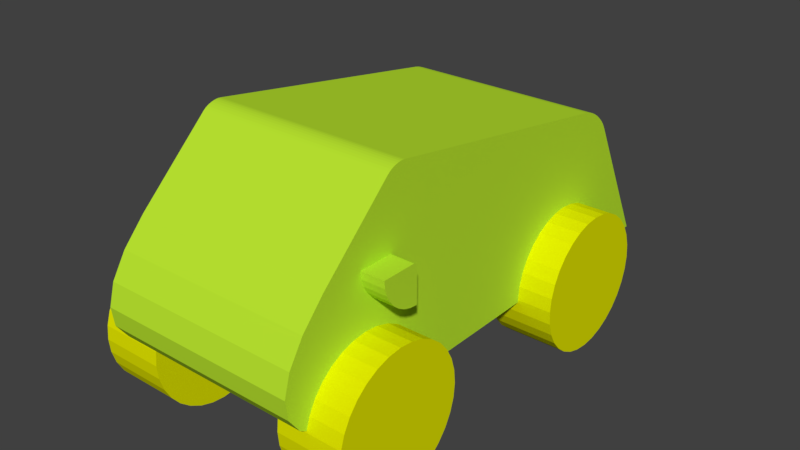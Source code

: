 # Source: car.blend  (saved by Blender 2.79.0; exported with 4.5.12 LTS)
import bpy
from mathutils import Matrix  # noqa: F401  (used for matrix-valued properties, if any)

bpy.ops.wm.read_factory_settings(use_empty=True)
scene = bpy.context.scene
scene.name = 'Scene'

# ---- collections
col_collection_1 = bpy.data.collections.new('Collection 1'); scene.collection.children.link(col_collection_1)

# ---- materials (node trees are filled in below, after node groups)
mat_material = bpy.data.materials.new('Material')
mat_material.alpha_threshold = 0.0
mat_material.use_transparent_shadow = False
mat_material.diffuse_color = (0.5003, 0.8, 0.03034, 1.0)
mat_material.roughness = 0.5
mat_material.line_color = (0.0, 0.0, 0.0, 1.0)
mat_material_001 = bpy.data.materials.new('Material.001')
mat_material_001.alpha_threshold = 0.0
mat_material_001.use_transparent_shadow = False
mat_material_001.diffuse_color = (0.7781, 0.8, 0.0, 1.0)
mat_material_001.roughness = 0.5

# ---- material node trees

# ---- world
world_world = bpy.data.worlds.new('World'); scene.world = world_world
world_world.color = (0.05088, 0.05088, 0.05088)
world_world.use_sun_shadow = False
world_world.sun_shadow_jitter_overblur = 0.0
world_world.cycles.sampling_method = 'MANUAL'

# ---- meshes
me_cube = bpy.data.meshes.new('Cube')
me_cube.from_pydata([(1.0, 2.729, -1.0), (-1.0, 2.729, -1.0), (1.0, 2.066, 0.3023), (1.0, 1.708, 0.5635), (1.0, 2.04, 0.3463), (1.0, 2.005, 0.3901), (1.0, 1.962, 0.4321), (1.0, 1.915, 0.4706), (1.0, 1.864, 0.5041), (1.0, 1.811, 0.5314), (1.0, 1.758, 0.5515), (-1.0, 1.708, 0.5635), (-1.0, 2.066, 0.3023), (-1.0, 1.758, 0.5515), (-1.0, 1.811, 0.5314), (-1.0, 1.864, 0.5041), (-1.0, 1.915, 0.4706), (-1.0, 1.962, 0.4321), (-1.0, 2.005, 0.3901), (-1.0, 2.04, 0.3463), (1.0, -0.8899, 0.9823), (1.0, -1.081, 0.9235), (1.0, -0.913, 0.9842), (1.0, -0.9382, 0.9832), (1.0, -0.9647, 0.9792), (1.0, -0.9915, 0.9724), (1.0, -1.017, 0.963), (1.0, -1.042, 0.9514), (1.0, -1.063, 0.938), (-1.0, -1.081, 0.9235), (-1.0, -0.8899, 0.9823), (-1.0, -1.063, 0.938), (-1.0, -1.042, 0.9514), (-1.0, -1.017, 0.963), (-1.0, -0.9915, 0.9724), (-1.0, -0.9647, 0.9792), (-1.0, -0.9382, 0.9832), (-1.0, -0.913, 0.9842), (1.0, -1.797, 0.2477), (1.0, -1.301, -1.0), (1.0, -2.019, 0.004268), (1.0, -2.164, -0.2298), (1.0, -2.224, -0.4455), (1.0, -2.199, -0.6346), (1.0, -2.088, -0.7897), (1.0, -1.895, -0.905), (1.0, -1.63, -0.976), (-1.0, -1.301, -1.0), (-1.0, -1.797, 0.2477), (-1.0, -1.63, -0.976), (-1.0, -1.895, -0.905), (-1.0, -2.088, -0.7897), (-1.0, -2.199, -0.6346), (-1.0, -2.224, -0.4455), (-1.0, -2.164, -0.2298), (-1.0, -2.019, 0.004268), (0.7006, -1.352, -0.2882), (1.346, -1.352, -0.2882), (0.7006, -1.218, -0.3014), (1.346, -1.218, -0.3014), (0.7006, -1.089, -0.3405), (1.346, -1.089, -0.3405), (0.7006, -0.9704, -0.404), (1.346, -0.9704, -0.404), (0.7006, -0.8663, -0.4894), (1.346, -0.8663, -0.4894), (0.7006, -0.7809, -0.5934), (1.346, -0.7809, -0.5934), (0.7006, -0.7174, -0.7122), (1.346, -0.7174, -0.7122), (0.7006, -0.6783, -0.841), (1.346, -0.6783, -0.841), (0.7006, -0.6651, -0.975), (1.346, -0.6651, -0.975), (0.7006, -0.6783, -1.109), (1.346, -0.6783, -1.109), (0.7006, -0.7174, -1.238), (1.346, -0.7174, -1.238), (0.7006, -0.7809, -1.357), (1.346, -0.7809, -1.357), (0.7006, -0.8663, -1.461), (1.346, -0.8663, -1.461), (0.7006, -0.9704, -1.546), (1.346, -0.9704, -1.546), (0.7006, -1.089, -1.61), (1.346, -1.089, -1.61), (0.7006, -1.218, -1.649), (1.346, -1.218, -1.649), (0.7006, -1.352, -1.662), (1.346, -1.352, -1.662), (0.7006, -1.486, -1.649), (1.346, -1.486, -1.649), (0.7006, -1.615, -1.61), (1.346, -1.615, -1.61), (0.7006, -1.734, -1.546), (1.346, -1.734, -1.546), (0.7006, -1.838, -1.461), (1.346, -1.838, -1.461), (0.7006, -1.923, -1.357), (1.346, -1.923, -1.357), (0.7006, -1.986, -1.238), (1.346, -1.986, -1.238), (0.7006, -2.026, -1.109), (1.346, -2.026, -1.109), (0.7006, -2.039, -0.975), (1.346, -2.039, -0.975), (0.7006, -2.026, -0.841), (1.346, -2.026, -0.841), (0.7006, -1.986, -0.7122), (1.346, -1.986, -0.7122), (0.7006, -1.923, -0.5934), (1.346, -1.923, -0.5934), (0.7006, -1.838, -0.4894), (1.346, -1.838, -0.4894), (0.7006, -1.734, -0.404), (1.346, -1.734, -0.404), (0.7006, -1.615, -0.3405), (1.346, -1.615, -0.3405), (0.7006, -1.486, -0.3014), (1.346, -1.486, -0.3014), (0.7006, 1.428, -0.2882), (1.346, 1.428, -0.2882), (0.7006, 1.562, -0.3014), (1.346, 1.562, -0.3014), (0.7006, 1.691, -0.3405), (1.346, 1.691, -0.3405), (0.7006, 1.809, -0.404), (1.346, 1.809, -0.404), (0.7006, 1.914, -0.4894), (1.346, 1.914, -0.4894), (0.7006, 1.999, -0.5934), (1.346, 1.999, -0.5934), (0.7006, 2.062, -0.7122), (1.346, 2.062, -0.7122), (0.7006, 2.101, -0.841), (1.346, 2.101, -0.841), (0.7006, 2.115, -0.975), (1.346, 2.115, -0.975), (0.7006, 2.101, -1.109), (1.346, 2.101, -1.109), (0.7006, 2.062, -1.238), (1.346, 2.062, -1.238), (0.7006, 1.999, -1.357), (1.346, 1.999, -1.357), (0.7006, 1.914, -1.461), (1.346, 1.914, -1.461), (0.7006, 1.809, -1.546), (1.346, 1.809, -1.546), (0.7006, 1.691, -1.61), (1.346, 1.691, -1.61), (0.7006, 1.562, -1.649), (1.346, 1.562, -1.649), (0.7006, 1.428, -1.662), (1.346, 1.428, -1.662), (0.7006, 1.294, -1.649), (1.346, 1.294, -1.649), (0.7006, 1.165, -1.61), (1.346, 1.165, -1.61), (0.7006, 1.046, -1.546), (1.346, 1.046, -1.546), (0.7006, 0.9422, -1.461), (1.346, 0.9422, -1.461), (0.7006, 0.8568, -1.357), (1.346, 0.8568, -1.357), (0.7006, 0.7934, -1.238), (1.346, 0.7934, -1.238), (0.7006, 0.7543, -1.109), (1.346, 0.7543, -1.109), (0.7006, 0.7411, -0.975), (1.346, 0.7411, -0.975), (0.7006, 0.7543, -0.841), (1.346, 0.7543, -0.841), (0.7006, 0.7934, -0.7122), (1.346, 0.7934, -0.7122), (0.7006, 0.8568, -0.5934), (1.346, 0.8568, -0.5934), (0.7006, 0.9422, -0.4894), (1.346, 0.9422, -0.4894), (0.7006, 1.046, -0.404), (1.346, 1.046, -0.404), (0.7006, 1.165, -0.3405), (1.346, 1.165, -0.3405), (0.7006, 1.294, -0.3014), (1.346, 1.294, -0.3014), (-1.341, 1.428, -0.2882), (-0.6959, 1.428, -0.2882), (-1.341, 1.562, -0.3014), (-0.6959, 1.562, -0.3014), (-1.341, 1.691, -0.3405), (-0.6959, 1.691, -0.3405), (-1.341, 1.809, -0.404), (-0.6959, 1.809, -0.404), (-1.341, 1.914, -0.4894), (-0.6959, 1.914, -0.4894), (-1.341, 1.999, -0.5934), (-0.6959, 1.999, -0.5934), (-1.341, 2.062, -0.7122), (-0.6959, 2.062, -0.7122), (-1.341, 2.101, -0.841), (-0.6959, 2.101, -0.841), (-1.341, 2.115, -0.975), (-0.6959, 2.115, -0.975), (-1.341, 2.101, -1.109), (-0.6959, 2.101, -1.109), (-1.341, 2.062, -1.238), (-0.6959, 2.062, -1.238), (-1.341, 1.999, -1.357), (-0.6959, 1.999, -1.357), (-1.341, 1.914, -1.461), (-0.6959, 1.914, -1.461), (-1.341, 1.809, -1.546), (-0.6959, 1.809, -1.546), (-1.341, 1.691, -1.61), (-0.6959, 1.691, -1.61), (-1.341, 1.562, -1.649), (-0.6959, 1.562, -1.649), (-1.341, 1.428, -1.662), (-0.6959, 1.428, -1.662), (-1.341, 1.294, -1.649), (-0.6959, 1.294, -1.649), (-1.341, 1.165, -1.61), (-0.6959, 1.165, -1.61), (-1.341, 1.046, -1.546), (-0.6959, 1.046, -1.546), (-1.341, 0.9422, -1.461), (-0.6959, 0.9422, -1.461), (-1.341, 0.8568, -1.357), (-0.6959, 0.8568, -1.357), (-1.341, 0.7934, -1.238), (-0.6959, 0.7934, -1.238), (-1.341, 0.7543, -1.109), (-0.6959, 0.7543, -1.109), (-1.341, 0.7411, -0.975), (-0.6959, 0.7411, -0.975), (-1.341, 0.7543, -0.841), (-0.6959, 0.7543, -0.841), (-1.341, 0.7934, -0.7122), (-0.6959, 0.7934, -0.7122), (-1.341, 0.8568, -0.5934), (-0.6959, 0.8568, -0.5934), (-1.341, 0.9422, -0.4894), (-0.6959, 0.9422, -0.4894), (-1.341, 1.046, -0.404), (-0.6959, 1.046, -0.404), (-1.341, 1.165, -0.3405), (-0.6959, 1.165, -0.3405), (-1.341, 1.294, -0.3014), (-0.6959, 1.294, -0.3014), (-1.341, -1.378, -0.2882), (-0.6959, -1.378, -0.2882), (-1.341, -1.244, -0.3014), (-0.6959, -1.244, -0.3014), (-1.341, -1.115, -0.3405), (-0.6959, -1.115, -0.3405), (-1.341, -0.9966, -0.404), (-0.6959, -0.9966, -0.404), (-1.341, -0.8925, -0.4894), (-0.6959, -0.8925, -0.4894), (-1.341, -0.8071, -0.5934), (-0.6959, -0.8071, -0.5934), (-1.341, -0.7436, -0.7122), (-0.6959, -0.7436, -0.7122), (-1.341, -0.7045, -0.841), (-0.6959, -0.7045, -0.841), (-1.341, -0.6913, -0.975), (-0.6959, -0.6913, -0.975), (-1.341, -0.7045, -1.109), (-0.6959, -0.7045, -1.109), (-1.341, -0.7436, -1.238), (-0.6959, -0.7436, -1.238), (-1.341, -0.8071, -1.357), (-0.6959, -0.8071, -1.357), (-1.341, -0.8925, -1.461), (-0.6959, -0.8925, -1.461), (-1.341, -0.9966, -1.546), (-0.6959, -0.9966, -1.546), (-1.341, -1.115, -1.61), (-0.6959, -1.115, -1.61), (-1.341, -1.244, -1.649), (-0.6959, -1.244, -1.649), (-1.341, -1.378, -1.662), (-0.6959, -1.378, -1.662), (-1.341, -1.512, -1.649), (-0.6959, -1.512, -1.649), (-1.341, -1.641, -1.61), (-0.6959, -1.641, -1.61), (-1.341, -1.76, -1.546), (-0.6959, -1.76, -1.546), (-1.341, -1.864, -1.461), (-0.6959, -1.864, -1.461), (-1.341, -1.949, -1.357), (-0.6959, -1.949, -1.357), (-1.341, -2.013, -1.238), (-0.6959, -2.013, -1.238), (-1.341, -2.052, -1.109), (-0.6959, -2.052, -1.109), (-1.341, -2.065, -0.975), (-0.6959, -2.065, -0.975), (-1.341, -2.052, -0.841), (-0.6959, -2.052, -0.841), (-1.341, -2.013, -0.7122), (-0.6959, -2.013, -0.7122), (-1.341, -1.949, -0.5934), (-0.6959, -1.949, -0.5934), (-1.341, -1.864, -0.4894), (-0.6959, -1.864, -0.4894), (-1.341, -1.76, -0.404), (-0.6959, -1.76, -0.404), (-1.341, -1.641, -0.3405), (-0.6959, -1.641, -0.3405), (-1.341, -1.512, -0.3014), (-0.6959, -1.512, -0.3014), (-1.225, -1.394, 0.2574), (-1.225, -1.019, -0.1176), (1.229, -1.394, 0.2574), (1.229, -1.019, -0.1176), (-1.225, -1.021, -0.1176), (-1.225, -1.396, 0.2574), (-1.225, -1.094, -0.1104), (-1.225, -1.165, -0.08903), (-1.225, -1.23, -0.05438), (-1.225, -1.286, -0.007741), (-1.225, -1.333, 0.04908), (-1.225, -1.368, 0.1139), (-1.225, -1.389, 0.1843), (1.229, -1.396, 0.2574), (1.229, -1.021, -0.1176), (1.229, -1.389, 0.1843), (1.229, -1.368, 0.1139), (1.229, -1.333, 0.04908), (1.229, -1.286, -0.007741), (1.229, -1.23, -0.05438), (1.229, -1.165, -0.08903), (1.229, -1.094, -0.1104), (-1.225, -1.062, 0.2574), (-1.225, -1.019, 0.2145), (-1.225, -1.054, 0.2566), (-1.225, -1.046, 0.2542), (-1.225, -1.038, 0.2502), (-1.225, -1.032, 0.2449), (-1.225, -1.026, 0.2384), (-1.225, -1.022, 0.231), (-1.225, -1.02, 0.2229), (1.229, -1.019, 0.2145), (1.229, -1.062, 0.2574), (1.229, -1.02, 0.2229), (1.229, -1.022, 0.231), (1.229, -1.026, 0.2384), (1.229, -1.032, 0.2449), (1.229, -1.038, 0.2502), (1.229, -1.046, 0.2542), (1.229, -1.054, 0.2566)], [], [(38, 21, 29, 48), (3, 11, 30, 20), (47, 49, 50, 51, 52, 53, 54, 55, 48, 29, 31, 32, 33, 34, 35, 36, 37, 30, 11, 13, 14, 15, 16, 17, 18, 19, 12, 1), (2, 12, 19, 4), (4, 19, 18, 5), (5, 18, 17, 6), (6, 17, 16, 7), (7, 16, 15, 8), (8, 15, 14, 9), (9, 14, 13, 10), (10, 13, 11, 3), (2, 0, 1, 12), (20, 30, 37, 22), (22, 37, 36, 23), (23, 36, 35, 24), (24, 35, 34, 25), (25, 34, 33, 26), (26, 33, 32, 27), (27, 32, 31, 28), (28, 31, 29, 21), (0, 39, 47, 1), (38, 48, 55, 40), (40, 55, 54, 41), (41, 54, 53, 42), (42, 53, 52, 43), (43, 52, 51, 44), (44, 51, 50, 45), (45, 50, 49, 46), (46, 49, 47, 39), (0, 2, 4, 5, 6, 7, 8, 9, 10, 3, 20, 22, 23, 24, 25, 26, 27, 28, 21, 38, 40, 41, 42, 43, 44, 45, 46, 39), (56, 57, 59, 58), (58, 59, 61, 60), (60, 61, 63, 62), (62, 63, 65, 64), (64, 65, 67, 66), (66, 67, 69, 68), (68, 69, 71, 70), (70, 71, 73, 72), (72, 73, 75, 74), (74, 75, 77, 76), (76, 77, 79, 78), (78, 79, 81, 80), (80, 81, 83, 82), (82, 83, 85, 84), (84, 85, 87, 86), (86, 87, 89, 88), (88, 89, 91, 90), (90, 91, 93, 92), (92, 93, 95, 94), (94, 95, 97, 96), (96, 97, 99, 98), (98, 99, 101, 100), (100, 101, 103, 102), (102, 103, 105, 104), (104, 105, 107, 106), (106, 107, 109, 108), (108, 109, 111, 110), (110, 111, 113, 112), (112, 113, 115, 114), (114, 115, 117, 116), (59, 57, 119, 117, 115, 113, 111, 109, 107, 105, 103, 101, 99, 97, 95, 93, 91, 89, 87, 85, 83, 81, 79, 77, 75, 73, 71, 69, 67, 65, 63, 61), (116, 117, 119, 118), (118, 119, 57, 56), (56, 58, 60, 62, 64, 66, 68, 70, 72, 74, 76, 78, 80, 82, 84, 86, 88, 90, 92, 94, 96, 98, 100, 102, 104, 106, 108, 110, 112, 114, 116, 118), (120, 121, 123, 122), (122, 123, 125, 124), (124, 125, 127, 126), (126, 127, 129, 128), (128, 129, 131, 130), (130, 131, 133, 132), (132, 133, 135, 134), (134, 135, 137, 136), (136, 137, 139, 138), (138, 139, 141, 140), (140, 141, 143, 142), (142, 143, 145, 144), (144, 145, 147, 146), (146, 147, 149, 148), (148, 149, 151, 150), (150, 151, 153, 152), (152, 153, 155, 154), (154, 155, 157, 156), (156, 157, 159, 158), (158, 159, 161, 160), (160, 161, 163, 162), (162, 163, 165, 164), (164, 165, 167, 166), (166, 167, 169, 168), (168, 169, 171, 170), (170, 171, 173, 172), (172, 173, 175, 174), (174, 175, 177, 176), (176, 177, 179, 178), (178, 179, 181, 180), (123, 121, 183, 181, 179, 177, 175, 173, 171, 169, 167, 165, 163, 161, 159, 157, 155, 153, 151, 149, 147, 145, 143, 141, 139, 137, 135, 133, 131, 129, 127, 125), (180, 181, 183, 182), (182, 183, 121, 120), (120, 122, 124, 126, 128, 130, 132, 134, 136, 138, 140, 142, 144, 146, 148, 150, 152, 154, 156, 158, 160, 162, 164, 166, 168, 170, 172, 174, 176, 178, 180, 182), (184, 185, 187, 186), (186, 187, 189, 188), (188, 189, 191, 190), (190, 191, 193, 192), (192, 193, 195, 194), (194, 195, 197, 196), (196, 197, 199, 198), (198, 199, 201, 200), (200, 201, 203, 202), (202, 203, 205, 204), (204, 205, 207, 206), (206, 207, 209, 208), (208, 209, 211, 210), (210, 211, 213, 212), (212, 213, 215, 214), (214, 215, 217, 216), (216, 217, 219, 218), (218, 219, 221, 220), (220, 221, 223, 222), (222, 223, 225, 224), (224, 225, 227, 226), (226, 227, 229, 228), (228, 229, 231, 230), (230, 231, 233, 232), (232, 233, 235, 234), (234, 235, 237, 236), (236, 237, 239, 238), (238, 239, 241, 240), (240, 241, 243, 242), (242, 243, 245, 244), (187, 185, 247, 245, 243, 241, 239, 237, 235, 233, 231, 229, 227, 225, 223, 221, 219, 217, 215, 213, 211, 209, 207, 205, 203, 201, 199, 197, 195, 193, 191, 189), (244, 245, 247, 246), (246, 247, 185, 184), (184, 186, 188, 190, 192, 194, 196, 198, 200, 202, 204, 206, 208, 210, 212, 214, 216, 218, 220, 222, 224, 226, 228, 230, 232, 234, 236, 238, 240, 242, 244, 246), (248, 249, 251, 250), (250, 251, 253, 252), (252, 253, 255, 254), (254, 255, 257, 256), (256, 257, 259, 258), (258, 259, 261, 260), (260, 261, 263, 262), (262, 263, 265, 264), (264, 265, 267, 266), (266, 267, 269, 268), (268, 269, 271, 270), (270, 271, 273, 272), (272, 273, 275, 274), (274, 275, 277, 276), (276, 277, 279, 278), (278, 279, 281, 280), (280, 281, 283, 282), (282, 283, 285, 284), (284, 285, 287, 286), (286, 287, 289, 288), (288, 289, 291, 290), (290, 291, 293, 292), (292, 293, 295, 294), (294, 295, 297, 296), (296, 297, 299, 298), (298, 299, 301, 300), (300, 301, 303, 302), (302, 303, 305, 304), (304, 305, 307, 306), (306, 307, 309, 308), (251, 249, 311, 309, 307, 305, 303, 301, 299, 297, 295, 293, 291, 289, 287, 285, 283, 281, 279, 277, 275, 273, 271, 269, 267, 265, 263, 261, 259, 257, 255, 253), (308, 309, 311, 310), (310, 311, 249, 248), (248, 250, 252, 254, 256, 258, 260, 262, 264, 266, 268, 270, 272, 274, 276, 278, 280, 282, 284, 286, 288, 290, 292, 294, 296, 298, 300, 302, 304, 306, 308, 310), (325, 314, 312, 317), (315, 343, 345, 346, 347, 348, 349, 350, 351, 344, 314, 325, 327, 328, 329, 330, 331, 332, 333, 326), (313, 335, 343, 315), (316, 318, 319, 320, 321, 322, 323, 324, 317, 312, 334, 336, 337, 338, 339, 340, 341, 342, 335, 313), (316, 326, 333, 318), (318, 333, 332, 319), (319, 332, 331, 320), (320, 331, 330, 321), (321, 330, 329, 322), (322, 329, 328, 323), (323, 328, 327, 324), (324, 327, 325, 317), (313, 315, 326, 316), (334, 344, 351, 336), (336, 351, 350, 337), (337, 350, 349, 338), (338, 349, 348, 339), (339, 348, 347, 340), (340, 347, 346, 341), (341, 346, 345, 342), (342, 345, 343, 335), (344, 334, 312, 314)])
me_cube.polygons.foreach_set('material_index', [0, 0, 0, 0, 0, 0, 0, 0, 0, 0, 0, 0, 0, 0, 0, 0, 0, 0, 0, 0, 0, 0, 0, 0, 0, 0, 0, 0, 0, 0, 1, 1, 1, 1, 1, 1, 1, 1, 1, 1, 1, 1, 1, 1, 1, 1, 1, 1, 1, 1, 1, 1, 1, 1, 1, 1, 1, 1, 1, 1, 1, 1, 1, 1, 1, 1, 1, 1, 1, 1, 1, 1, 1, 1, 1, 1, 1, 1, 1, 1, 1, 1, 1, 1, 1, 1, 1, 1, 1, 1, 1, 1, 1, 1, 1, 1, 1, 1, 1, 1, 1, 1, 1, 1, 1, 1, 1, 1, 1, 1, 1, 1, 1, 1, 1, 1, 1, 1, 1, 1, 1, 1, 1, 1, 1, 1, 1, 1, 1, 1, 1, 1, 1, 1, 1, 1, 1, 1, 1, 1, 1, 1, 1, 1, 1, 1, 1, 1, 1, 1, 1, 1, 1, 1, 1, 1, 1, 1, 1, 1, 1, 1, 1, 1, 1, 1, 0, 0, 0, 0, 0, 0, 0, 0, 0, 0, 0, 0, 0, 0, 0, 0, 0, 0, 0, 0, 0, 0])
me_cube.materials.append(mat_material)
me_cube.materials.append(mat_material_001)
me_cube.use_remesh_preserve_volume = False
me_cube.use_remesh_preserve_attributes = False
me_cube.use_mirror_vertex_groups = False
me_cube.update()

# ---- objects
ob_cube = bpy.data.objects.new('Cube', me_cube)

# ---- transforms, parenting, visibility, modifiers, constraints
ob_cube.location = (0.0, 0.0, 0.0)
ob_cube.lock_rotations_4d = False
ob_cube.empty_display_type = 'ARROWS'
ob_cube.lineart.crease_threshold = 0.0

# ---- collection membership
col_collection_1.objects.link(ob_cube)

# ---- scene / render settings (as saved in the file)
scene.frame_start = 1; scene.frame_end = 250; scene.frame_set(1)
scene.render.engine = 'BLENDER_EEVEE_NEXT'
scene.render.resolution_percentage = 50
scene.render.dither_intensity = 0.0
scene.cycles.use_denoising = False
scene.cycles.samples = 128
scene.cycles.sampling_pattern = 'TABULATED_SOBOL'
scene.cycles.use_adaptive_sampling = False
scene.cycles.use_light_tree = False
scene.cycles.blur_glossy = 0.0
scene.cycles.sample_clamp_indirect = 0.0
scene.view_settings.view_transform = 'Standard'
bpy.context.view_layer.update()

# ---- added for rendering (the .blend has no active camera and no usable light): camera, sun
cam_auto = bpy.data.cameras.new('AutoCamera')
cam_auto.lens = 50.0
cam_auto.sensor_width = 36.0
cam_auto.clip_end = 1000.0
ob_auto_camera = bpy.data.objects.new('AutoCamera', cam_auto)
scene.collection.objects.link(ob_auto_camera)
ob_auto_camera.location = (5.76255, -6.65995, 4.26936)
ob_auto_camera.rotation_euler = (1.09748, -7.21219e-08, 0.694738)
scene.camera = ob_auto_camera
light_auto_sun = bpy.data.lights.new('AutoSun', 'SUN')
light_auto_sun.energy = 3.0
light_auto_sun.angle = 0.0523599
ob_auto_sun = bpy.data.objects.new('AutoSun', light_auto_sun)
scene.collection.objects.link(ob_auto_sun)
ob_auto_sun.rotation_euler = (0.872665, 0.174533, 0.523599)
bpy.context.view_layer.update()
